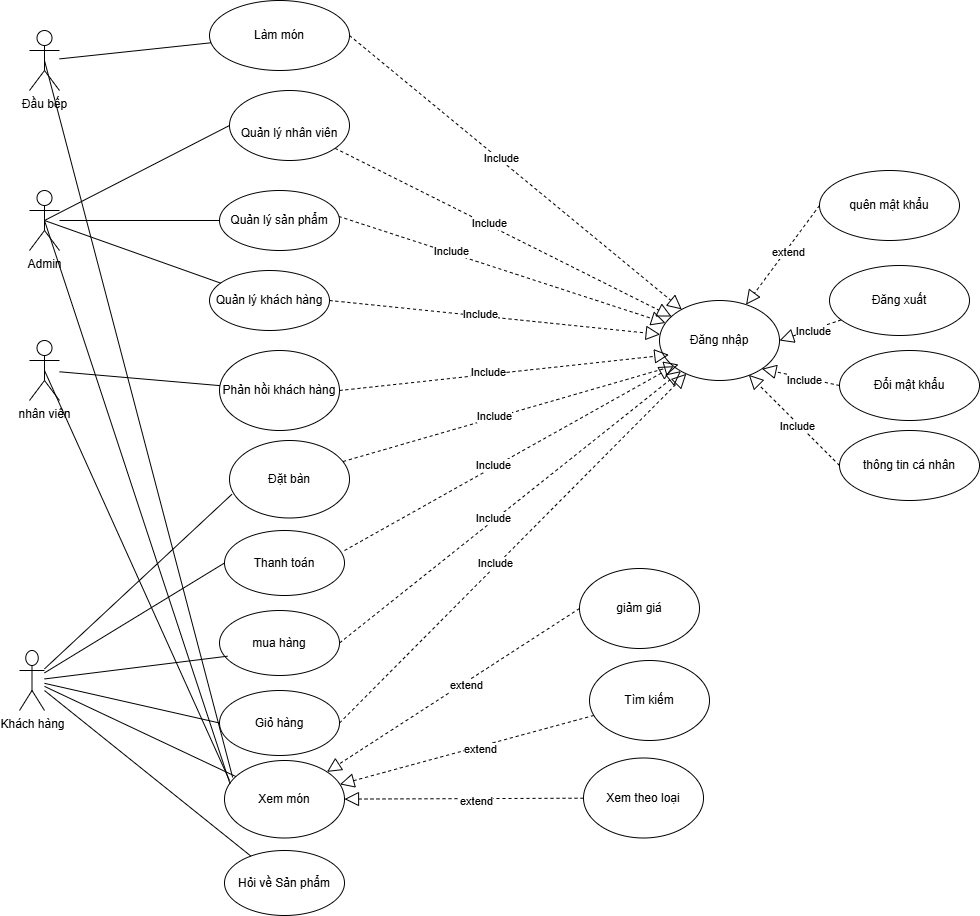

The diagram above was exported from draw.io. Its source (the exported page's mxGraphModel, read from the mxfile embedded in the PNG):
<mxGraphModel dx="2102" dy="-599" grid="1" gridSize="10" guides="1" tooltips="1" connect="1" arrows="1" fold="1" page="1" pageScale="1" pageWidth="827" pageHeight="1169" math="0" shadow="0">
  <root>
    <mxCell id="0" />
    <mxCell id="1" parent="0" />
    <mxCell id="36KQ6cCw5OEt4xGF2lze-1" value="Khách hàng" style="shape=umlActor;verticalLabelPosition=bottom;verticalAlign=top;html=1;outlineConnect=0;" parent="1" vertex="1">
      <mxGeometry x="-150" y="2340" width="25" height="60" as="geometry" />
    </mxCell>
    <mxCell id="36KQ6cCw5OEt4xGF2lze-5" value="Đăng nhập" style="ellipse;whiteSpace=wrap;html=1;" parent="1" vertex="1">
      <mxGeometry x="490" y="1990" width="120" height="80" as="geometry" />
    </mxCell>
    <mxCell id="36KQ6cCw5OEt4xGF2lze-28" value="Xem món" style="ellipse;whiteSpace=wrap;html=1;" parent="1" vertex="1">
      <mxGeometry x="55" y="2450" width="120" height="77.5" as="geometry" />
    </mxCell>
    <mxCell id="36KQ6cCw5OEt4xGF2lze-29" value="Giỏ hàng" style="ellipse;whiteSpace=wrap;html=1;" parent="1" vertex="1">
      <mxGeometry x="50" y="2380" width="120" height="65" as="geometry" />
    </mxCell>
    <mxCell id="36KQ6cCw5OEt4xGF2lze-30" value="Thanh toán" style="ellipse;whiteSpace=wrap;html=1;" parent="1" vertex="1">
      <mxGeometry x="55" y="2220" width="120" height="65" as="geometry" />
    </mxCell>
    <mxCell id="36KQ6cCw5OEt4xGF2lze-34" value="" style="endArrow=none;html=1;rounded=0;" parent="1" source="36KQ6cCw5OEt4xGF2lze-28" target="36KQ6cCw5OEt4xGF2lze-1" edge="1">
      <mxGeometry width="50" height="50" relative="1" as="geometry">
        <mxPoint x="10" y="705" as="sourcePoint" />
        <mxPoint x="60" y="655" as="targetPoint" />
      </mxGeometry>
    </mxCell>
    <mxCell id="36KQ6cCw5OEt4xGF2lze-35" value="" style="endArrow=none;html=1;rounded=0;exitX=0;exitY=0.5;exitDx=0;exitDy=0;" parent="1" source="36KQ6cCw5OEt4xGF2lze-30" target="36KQ6cCw5OEt4xGF2lze-1" edge="1">
      <mxGeometry width="50" height="50" relative="1" as="geometry">
        <mxPoint x="175" y="695" as="sourcePoint" />
        <mxPoint x="225" y="645" as="targetPoint" />
      </mxGeometry>
    </mxCell>
    <mxCell id="36KQ6cCw5OEt4xGF2lze-36" value="" style="endArrow=none;html=1;rounded=0;exitX=0;exitY=0.5;exitDx=0;exitDy=0;" parent="1" source="36KQ6cCw5OEt4xGF2lze-29" target="36KQ6cCw5OEt4xGF2lze-1" edge="1">
      <mxGeometry width="50" height="50" relative="1" as="geometry">
        <mxPoint x="30" y="2340" as="sourcePoint" />
        <mxPoint x="395" y="645" as="targetPoint" />
      </mxGeometry>
    </mxCell>
    <mxCell id="36KQ6cCw5OEt4xGF2lze-43" value="nhân viên" style="shape=umlActor;verticalLabelPosition=bottom;verticalAlign=top;html=1;outlineConnect=0;" parent="1" vertex="1">
      <mxGeometry x="-140" y="2030" width="30" height="60" as="geometry" />
    </mxCell>
    <mxCell id="36KQ6cCw5OEt4xGF2lze-45" value="Phản hồi khách hàng" style="ellipse;whiteSpace=wrap;html=1;" parent="1" vertex="1">
      <mxGeometry x="50" y="2040" width="120" height="80" as="geometry" />
    </mxCell>
    <mxCell id="36KQ6cCw5OEt4xGF2lze-49" value="" style="endArrow=none;html=1;rounded=0;" parent="1" source="36KQ6cCw5OEt4xGF2lze-45" target="36KQ6cCw5OEt4xGF2lze-43" edge="1">
      <mxGeometry width="50" height="50" relative="1" as="geometry">
        <mxPoint x="545" y="195" as="sourcePoint" />
        <mxPoint x="595" y="145" as="targetPoint" />
      </mxGeometry>
    </mxCell>
    <mxCell id="36KQ6cCw5OEt4xGF2lze-52" value="Hỏi về Sản phẩm" style="ellipse;whiteSpace=wrap;html=1;" parent="1" vertex="1">
      <mxGeometry x="55" y="2540" width="120" height="65" as="geometry" />
    </mxCell>
    <mxCell id="36KQ6cCw5OEt4xGF2lze-56" value="" style="endArrow=none;html=1;rounded=0;" parent="1" source="36KQ6cCw5OEt4xGF2lze-52" target="36KQ6cCw5OEt4xGF2lze-1" edge="1">
      <mxGeometry width="50" height="50" relative="1" as="geometry">
        <mxPoint x="294" y="681" as="sourcePoint" />
        <mxPoint x="263" y="585" as="targetPoint" />
      </mxGeometry>
    </mxCell>
    <mxCell id="36KQ6cCw5OEt4xGF2lze-72" value="Admin" style="shape=umlActor;verticalLabelPosition=bottom;verticalAlign=top;html=1;outlineConnect=0;" parent="1" vertex="1">
      <mxGeometry x="-140" y="1880" width="30" height="60" as="geometry" />
    </mxCell>
    <mxCell id="36KQ6cCw5OEt4xGF2lze-73" value="Quản lý khách hàng" style="ellipse;whiteSpace=wrap;html=1;" parent="1" vertex="1">
      <mxGeometry x="40" y="1960" width="120" height="60" as="geometry" />
    </mxCell>
    <mxCell id="36KQ6cCw5OEt4xGF2lze-76" value="" style="endArrow=none;html=1;rounded=0;entryX=0.5;entryY=0.5;entryDx=0;entryDy=0;entryPerimeter=0;" parent="1" source="36KQ6cCw5OEt4xGF2lze-73" target="36KQ6cCw5OEt4xGF2lze-72" edge="1">
      <mxGeometry width="50" height="50" relative="1" as="geometry">
        <mxPoint x="875" y="1215" as="sourcePoint" />
        <mxPoint x="925" y="1165" as="targetPoint" />
      </mxGeometry>
    </mxCell>
    <mxCell id="36KQ6cCw5OEt4xGF2lze-81" value="" style="endArrow=none;html=1;rounded=0;" parent="1" source="36KQ6cCw5OEt4xGF2lze-80" target="36KQ6cCw5OEt4xGF2lze-72" edge="1">
      <mxGeometry width="50" height="50" relative="1" as="geometry">
        <mxPoint x="550" y="1060" as="sourcePoint" />
        <mxPoint x="600" y="1010" as="targetPoint" />
      </mxGeometry>
    </mxCell>
    <mxCell id="36KQ6cCw5OEt4xGF2lze-82" value="Đầu bếp" style="shape=umlActor;verticalLabelPosition=bottom;verticalAlign=top;html=1;outlineConnect=0;" parent="1" vertex="1">
      <mxGeometry x="-140" y="1720" width="30" height="60" as="geometry" />
    </mxCell>
    <mxCell id="36KQ6cCw5OEt4xGF2lze-94" value="" style="endArrow=block;dashed=1;endFill=0;endSize=12;html=1;rounded=0;exitX=1;exitY=0.5;exitDx=0;exitDy=0;" parent="1" source="36KQ6cCw5OEt4xGF2lze-29" target="36KQ6cCw5OEt4xGF2lze-5" edge="1">
      <mxGeometry width="160" relative="1" as="geometry">
        <mxPoint x="250.00371426909894" y="799.997261072858" as="sourcePoint" />
        <mxPoint x="352.21" y="866.96" as="targetPoint" />
      </mxGeometry>
    </mxCell>
    <mxCell id="36KQ6cCw5OEt4xGF2lze-101" value="Include" style="edgeLabel;html=1;align=center;verticalAlign=middle;resizable=0;points=[];" parent="36KQ6cCw5OEt4xGF2lze-94" connectable="0" vertex="1">
      <mxGeometry x="-0.0923" y="2" relative="1" as="geometry">
        <mxPoint as="offset" />
      </mxGeometry>
    </mxCell>
    <mxCell id="36KQ6cCw5OEt4xGF2lze-109" value="" style="endArrow=block;dashed=1;endFill=0;endSize=12;html=1;rounded=0;exitX=1;exitY=0.5;exitDx=0;exitDy=0;" parent="1" source="36KQ6cCw5OEt4xGF2lze-73" target="36KQ6cCw5OEt4xGF2lze-5" edge="1">
      <mxGeometry width="160" relative="1" as="geometry">
        <mxPoint x="590.0000000000001" y="960" as="sourcePoint" />
        <mxPoint x="737.64" y="964.2" as="targetPoint" />
      </mxGeometry>
    </mxCell>
    <mxCell id="36KQ6cCw5OEt4xGF2lze-110" value="Include" style="edgeLabel;html=1;align=center;verticalAlign=middle;resizable=0;points=[];" parent="36KQ6cCw5OEt4xGF2lze-109" connectable="0" vertex="1">
      <mxGeometry x="-0.0923" y="2" relative="1" as="geometry">
        <mxPoint as="offset" />
      </mxGeometry>
    </mxCell>
    <mxCell id="36KQ6cCw5OEt4xGF2lze-111" value="" style="endArrow=block;dashed=1;endFill=0;endSize=12;html=1;rounded=0;" parent="1" source="36KQ6cCw5OEt4xGF2lze-74" target="36KQ6cCw5OEt4xGF2lze-5" edge="1">
      <mxGeometry width="160" relative="1" as="geometry">
        <mxPoint x="610" y="990" as="sourcePoint" />
        <mxPoint x="592" y="2058" as="targetPoint" />
      </mxGeometry>
    </mxCell>
    <mxCell id="36KQ6cCw5OEt4xGF2lze-112" value="Include" style="edgeLabel;html=1;align=center;verticalAlign=middle;resizable=0;points=[];" parent="36KQ6cCw5OEt4xGF2lze-111" connectable="0" vertex="1">
      <mxGeometry x="-0.0923" y="2" relative="1" as="geometry">
        <mxPoint as="offset" />
      </mxGeometry>
    </mxCell>
    <mxCell id="36KQ6cCw5OEt4xGF2lze-113" value="" style="endArrow=block;dashed=1;endFill=0;endSize=12;html=1;rounded=0;exitX=0.423;exitY=0.06;exitDx=0;exitDy=0;exitPerimeter=0;" parent="1" source="36KQ6cCw5OEt4xGF2lze-80" target="36KQ6cCw5OEt4xGF2lze-5" edge="1">
      <mxGeometry width="160" relative="1" as="geometry">
        <mxPoint x="530" y="960" as="sourcePoint" />
        <mxPoint x="690" y="1053" as="targetPoint" />
      </mxGeometry>
    </mxCell>
    <mxCell id="36KQ6cCw5OEt4xGF2lze-114" value="Include" style="edgeLabel;html=1;align=center;verticalAlign=middle;resizable=0;points=[];" parent="36KQ6cCw5OEt4xGF2lze-113" connectable="0" vertex="1">
      <mxGeometry x="-0.0923" y="2" relative="1" as="geometry">
        <mxPoint as="offset" />
      </mxGeometry>
    </mxCell>
    <mxCell id="36KQ6cCw5OEt4xGF2lze-115" value="" style="endArrow=block;dashed=1;endFill=0;endSize=12;html=1;rounded=0;exitX=1;exitY=0.308;exitDx=0;exitDy=0;exitPerimeter=0;" parent="1" source="36KQ6cCw5OEt4xGF2lze-30" target="36KQ6cCw5OEt4xGF2lze-5" edge="1">
      <mxGeometry width="160" relative="1" as="geometry">
        <mxPoint x="110" y="800" as="sourcePoint" />
        <mxPoint x="270" y="893" as="targetPoint" />
      </mxGeometry>
    </mxCell>
    <mxCell id="36KQ6cCw5OEt4xGF2lze-116" value="Include" style="edgeLabel;html=1;align=center;verticalAlign=middle;resizable=0;points=[];" parent="36KQ6cCw5OEt4xGF2lze-115" connectable="0" vertex="1">
      <mxGeometry x="-0.0923" y="2" relative="1" as="geometry">
        <mxPoint as="offset" />
      </mxGeometry>
    </mxCell>
    <mxCell id="36KQ6cCw5OEt4xGF2lze-155" value="Làm món" style="ellipse;whiteSpace=wrap;html=1;" parent="1" vertex="1">
      <mxGeometry x="40" y="1690" width="140" height="70" as="geometry" />
    </mxCell>
    <mxCell id="36KQ6cCw5OEt4xGF2lze-158" value="" style="endArrow=none;html=1;rounded=0;" parent="1" source="36KQ6cCw5OEt4xGF2lze-82" target="36KQ6cCw5OEt4xGF2lze-155" edge="1">
      <mxGeometry width="50" height="50" relative="1" as="geometry">
        <mxPoint x="50" y="1064" as="sourcePoint" />
        <mxPoint x="-81" y="1150" as="targetPoint" />
      </mxGeometry>
    </mxCell>
    <mxCell id="36KQ6cCw5OEt4xGF2lze-160" value="" style="endArrow=block;dashed=1;endFill=0;endSize=12;html=1;rounded=0;exitX=1;exitY=0.5;exitDx=0;exitDy=0;" parent="1" source="36KQ6cCw5OEt4xGF2lze-155" target="36KQ6cCw5OEt4xGF2lze-5" edge="1">
      <mxGeometry width="160" relative="1" as="geometry">
        <mxPoint x="142" y="773" as="sourcePoint" />
        <mxPoint x="421" y="907" as="targetPoint" />
      </mxGeometry>
    </mxCell>
    <mxCell id="36KQ6cCw5OEt4xGF2lze-161" value="Include" style="edgeLabel;html=1;align=center;verticalAlign=middle;resizable=0;points=[];" parent="36KQ6cCw5OEt4xGF2lze-160" connectable="0" vertex="1">
      <mxGeometry x="-0.0923" y="2" relative="1" as="geometry">
        <mxPoint as="offset" />
      </mxGeometry>
    </mxCell>
    <mxCell id="36KQ6cCw5OEt4xGF2lze-162" style="edgeStyle=orthogonalEdgeStyle;rounded=0;orthogonalLoop=1;jettySize=auto;html=1;exitX=0.5;exitY=1;exitDx=0;exitDy=0;" parent="1" source="36KQ6cCw5OEt4xGF2lze-29" target="36KQ6cCw5OEt4xGF2lze-29" edge="1">
      <mxGeometry relative="1" as="geometry" />
    </mxCell>
    <mxCell id="36KQ6cCw5OEt4xGF2lze-165" value="mua hàng" style="ellipse;whiteSpace=wrap;html=1;" parent="1" vertex="1">
      <mxGeometry x="50" y="2300" width="120" height="65" as="geometry" />
    </mxCell>
    <mxCell id="36KQ6cCw5OEt4xGF2lze-167" value="" style="endArrow=block;dashed=1;endFill=0;endSize=12;html=1;rounded=0;exitX=1;exitY=0.5;exitDx=0;exitDy=0;" parent="1" source="36KQ6cCw5OEt4xGF2lze-165" target="36KQ6cCw5OEt4xGF2lze-5" edge="1">
      <mxGeometry width="160" relative="1" as="geometry">
        <mxPoint x="90.00275813355451" y="860.0029039878387" as="sourcePoint" />
        <mxPoint x="365.39" y="948.93" as="targetPoint" />
      </mxGeometry>
    </mxCell>
    <mxCell id="36KQ6cCw5OEt4xGF2lze-168" value="Include" style="edgeLabel;html=1;align=center;verticalAlign=middle;resizable=0;points=[];" parent="36KQ6cCw5OEt4xGF2lze-167" connectable="0" vertex="1">
      <mxGeometry x="-0.0923" y="2" relative="1" as="geometry">
        <mxPoint as="offset" />
      </mxGeometry>
    </mxCell>
    <mxCell id="36KQ6cCw5OEt4xGF2lze-169" value="Tìm kiếm" style="ellipse;whiteSpace=wrap;html=1;" parent="1" vertex="1">
      <mxGeometry x="420" y="2350" width="120" height="80" as="geometry" />
    </mxCell>
    <mxCell id="36KQ6cCw5OEt4xGF2lze-170" value="Xem theo loại" style="ellipse;whiteSpace=wrap;html=1;" parent="1" vertex="1">
      <mxGeometry x="414" y="2447.5" width="120" height="80" as="geometry" />
    </mxCell>
    <mxCell id="36KQ6cCw5OEt4xGF2lze-171" value="giảm giá" style="ellipse;whiteSpace=wrap;html=1;" parent="1" vertex="1">
      <mxGeometry x="410" y="2258" width="120" height="80" as="geometry" />
    </mxCell>
    <mxCell id="36KQ6cCw5OEt4xGF2lze-172" value="" style="endArrow=block;dashed=1;endFill=0;endSize=12;html=1;rounded=0;" parent="1" source="36KQ6cCw5OEt4xGF2lze-170" target="36KQ6cCw5OEt4xGF2lze-28" edge="1">
      <mxGeometry width="160" relative="1" as="geometry">
        <mxPoint x="1107" y="452.5" as="sourcePoint" />
        <mxPoint x="1075" y="692.5" as="targetPoint" />
      </mxGeometry>
    </mxCell>
    <mxCell id="36KQ6cCw5OEt4xGF2lze-173" value="extend" style="edgeLabel;html=1;align=center;verticalAlign=middle;resizable=0;points=[];" parent="36KQ6cCw5OEt4xGF2lze-172" connectable="0" vertex="1">
      <mxGeometry x="-0.0923" y="2" relative="1" as="geometry">
        <mxPoint as="offset" />
      </mxGeometry>
    </mxCell>
    <mxCell id="36KQ6cCw5OEt4xGF2lze-181" value="" style="endArrow=block;dashed=1;endFill=0;endSize=12;html=1;rounded=0;exitX=0;exitY=0.5;exitDx=0;exitDy=0;" parent="1" source="36KQ6cCw5OEt4xGF2lze-171" target="36KQ6cCw5OEt4xGF2lze-28" edge="1">
      <mxGeometry width="160" relative="1" as="geometry">
        <mxPoint x="951" y="420" as="sourcePoint" />
        <mxPoint x="970" y="550" as="targetPoint" />
      </mxGeometry>
    </mxCell>
    <mxCell id="36KQ6cCw5OEt4xGF2lze-182" value="extend" style="edgeLabel;html=1;align=center;verticalAlign=middle;resizable=0;points=[];" parent="36KQ6cCw5OEt4xGF2lze-181" connectable="0" vertex="1">
      <mxGeometry x="-0.0923" y="2" relative="1" as="geometry">
        <mxPoint as="offset" />
      </mxGeometry>
    </mxCell>
    <mxCell id="36KQ6cCw5OEt4xGF2lze-183" value="" style="endArrow=block;dashed=1;endFill=0;endSize=12;html=1;rounded=0;" parent="1" source="36KQ6cCw5OEt4xGF2lze-169" target="36KQ6cCw5OEt4xGF2lze-28" edge="1">
      <mxGeometry width="160" relative="1" as="geometry">
        <mxPoint x="615.0000000000105" y="2760" as="sourcePoint" />
        <mxPoint x="325" y="2775" as="targetPoint" />
      </mxGeometry>
    </mxCell>
    <mxCell id="36KQ6cCw5OEt4xGF2lze-184" value="extend" style="edgeLabel;html=1;align=center;verticalAlign=middle;resizable=0;points=[];" parent="36KQ6cCw5OEt4xGF2lze-183" connectable="0" vertex="1">
      <mxGeometry x="-0.0923" y="2" relative="1" as="geometry">
        <mxPoint as="offset" />
      </mxGeometry>
    </mxCell>
    <mxCell id="36KQ6cCw5OEt4xGF2lze-197" value="quên mật khẩu" style="ellipse;whiteSpace=wrap;html=1;" parent="1" vertex="1">
      <mxGeometry x="650" y="1860" width="140" height="70" as="geometry" />
    </mxCell>
    <mxCell id="36KQ6cCw5OEt4xGF2lze-203" value="" style="endArrow=block;dashed=1;endFill=0;endSize=12;html=1;rounded=0;exitX=0;exitY=0.5;exitDx=0;exitDy=0;" parent="1" source="36KQ6cCw5OEt4xGF2lze-197" target="36KQ6cCw5OEt4xGF2lze-5" edge="1">
      <mxGeometry width="160" relative="1" as="geometry">
        <mxPoint x="130" y="895" as="sourcePoint" />
        <mxPoint x="197" y="1850" as="targetPoint" />
      </mxGeometry>
    </mxCell>
    <mxCell id="36KQ6cCw5OEt4xGF2lze-204" value="extend" style="edgeLabel;html=1;align=center;verticalAlign=middle;resizable=0;points=[];" parent="36KQ6cCw5OEt4xGF2lze-203" connectable="0" vertex="1">
      <mxGeometry x="-0.0923" y="2" relative="1" as="geometry">
        <mxPoint as="offset" />
      </mxGeometry>
    </mxCell>
    <mxCell id="36KQ6cCw5OEt4xGF2lze-80" value="Quản lý sản phẩm" style="ellipse;whiteSpace=wrap;html=1;" parent="1" vertex="1">
      <mxGeometry x="50" y="1880" width="120" height="60" as="geometry" />
    </mxCell>
    <mxCell id="36KQ6cCw5OEt4xGF2lze-205" value="" style="endArrow=none;html=1;rounded=0;exitX=0.5;exitY=0.5;exitDx=0;exitDy=0;exitPerimeter=0;entryX=0;entryY=0.5;entryDx=0;entryDy=0;" parent="1" source="36KQ6cCw5OEt4xGF2lze-72" target="36KQ6cCw5OEt4xGF2lze-74" edge="1">
      <mxGeometry width="50" height="50" relative="1" as="geometry">
        <mxPoint x="-30" y="1830" as="sourcePoint" />
        <mxPoint x="200" y="1930" as="targetPoint" />
        <Array as="points" />
      </mxGeometry>
    </mxCell>
    <mxCell id="36KQ6cCw5OEt4xGF2lze-74" value="&lt;br&gt;&lt;div&gt;Quản lý nhân viên&lt;/div&gt;" style="ellipse;whiteSpace=wrap;html=1;" parent="1" vertex="1">
      <mxGeometry x="60" y="1780" width="120" height="70" as="geometry" />
    </mxCell>
    <mxCell id="36KQ6cCw5OEt4xGF2lze-230" value="Đổi mật khẩu" style="ellipse;whiteSpace=wrap;html=1;" parent="1" vertex="1">
      <mxGeometry x="670" y="2040" width="140" height="70" as="geometry" />
    </mxCell>
    <mxCell id="36KQ6cCw5OEt4xGF2lze-231" value="Đăng xuất" style="ellipse;whiteSpace=wrap;html=1;" parent="1" vertex="1">
      <mxGeometry x="660" y="1955" width="140" height="70" as="geometry" />
    </mxCell>
    <mxCell id="36KQ6cCw5OEt4xGF2lze-232" value="thông tin cá nhân" style="ellipse;whiteSpace=wrap;html=1;" parent="1" vertex="1">
      <mxGeometry x="670" y="2120" width="140" height="70" as="geometry" />
    </mxCell>
    <mxCell id="36KQ6cCw5OEt4xGF2lze-233" value="" style="endArrow=block;dashed=1;endFill=0;endSize=12;html=1;rounded=0;entryX=1;entryY=0.5;entryDx=0;entryDy=0;" parent="1" source="36KQ6cCw5OEt4xGF2lze-231" target="36KQ6cCw5OEt4xGF2lze-5" edge="1">
      <mxGeometry width="160" relative="1" as="geometry">
        <mxPoint x="620" y="2075" as="sourcePoint" />
        <mxPoint x="692" y="1960" as="targetPoint" />
      </mxGeometry>
    </mxCell>
    <mxCell id="36KQ6cCw5OEt4xGF2lze-234" value="Include" style="edgeLabel;html=1;align=center;verticalAlign=middle;resizable=0;points=[];" parent="36KQ6cCw5OEt4xGF2lze-233" connectable="0" vertex="1">
      <mxGeometry x="-0.0923" y="2" relative="1" as="geometry">
        <mxPoint as="offset" />
      </mxGeometry>
    </mxCell>
    <mxCell id="36KQ6cCw5OEt4xGF2lze-237" value="" style="endArrow=block;dashed=1;endFill=0;endSize=12;html=1;rounded=0;exitX=0;exitY=0.5;exitDx=0;exitDy=0;entryX=1;entryY=1;entryDx=0;entryDy=0;" parent="1" source="36KQ6cCw5OEt4xGF2lze-230" target="36KQ6cCw5OEt4xGF2lze-5" edge="1">
      <mxGeometry width="160" relative="1" as="geometry">
        <mxPoint x="620" y="2040" as="sourcePoint" />
        <mxPoint x="730" y="2015" as="targetPoint" />
      </mxGeometry>
    </mxCell>
    <mxCell id="36KQ6cCw5OEt4xGF2lze-238" value="Include" style="edgeLabel;html=1;align=center;verticalAlign=middle;resizable=0;points=[];" parent="36KQ6cCw5OEt4xGF2lze-237" connectable="0" vertex="1">
      <mxGeometry x="-0.0923" y="2" relative="1" as="geometry">
        <mxPoint as="offset" />
      </mxGeometry>
    </mxCell>
    <mxCell id="36KQ6cCw5OEt4xGF2lze-239" value="" style="endArrow=block;dashed=1;endFill=0;endSize=12;html=1;rounded=0;entryX=0.744;entryY=0.929;entryDx=0;entryDy=0;entryPerimeter=0;exitX=0;exitY=0.5;exitDx=0;exitDy=0;" parent="1" source="36KQ6cCw5OEt4xGF2lze-232" target="36KQ6cCw5OEt4xGF2lze-5" edge="1">
      <mxGeometry width="160" relative="1" as="geometry">
        <mxPoint x="660" y="2155" as="sourcePoint" />
        <mxPoint x="770" y="2130" as="targetPoint" />
      </mxGeometry>
    </mxCell>
    <mxCell id="36KQ6cCw5OEt4xGF2lze-240" value="Include" style="edgeLabel;html=1;align=center;verticalAlign=middle;resizable=0;points=[];" parent="36KQ6cCw5OEt4xGF2lze-239" connectable="0" vertex="1">
      <mxGeometry x="-0.0923" y="2" relative="1" as="geometry">
        <mxPoint as="offset" />
      </mxGeometry>
    </mxCell>
    <mxCell id="36KQ6cCw5OEt4xGF2lze-245" value="" style="endArrow=block;dashed=1;endFill=0;endSize=12;html=1;rounded=0;exitX=1;exitY=0.5;exitDx=0;exitDy=0;entryX=0.078;entryY=0.679;entryDx=0;entryDy=0;entryPerimeter=0;" parent="1" source="36KQ6cCw5OEt4xGF2lze-45" target="36KQ6cCw5OEt4xGF2lze-5" edge="1">
      <mxGeometry width="160" relative="1" as="geometry">
        <mxPoint x="150" y="2043" as="sourcePoint" />
        <mxPoint x="481" y="2077" as="targetPoint" />
      </mxGeometry>
    </mxCell>
    <mxCell id="36KQ6cCw5OEt4xGF2lze-246" value="Include" style="edgeLabel;html=1;align=center;verticalAlign=middle;resizable=0;points=[];" parent="36KQ6cCw5OEt4xGF2lze-245" connectable="0" vertex="1">
      <mxGeometry x="-0.0923" y="2" relative="1" as="geometry">
        <mxPoint as="offset" />
      </mxGeometry>
    </mxCell>
    <mxCell id="36KQ6cCw5OEt4xGF2lze-247" value="" style="endArrow=none;html=1;rounded=0;exitX=0.067;exitY=0.703;exitDx=0;exitDy=0;exitPerimeter=0;" parent="1" source="36KQ6cCw5OEt4xGF2lze-165" target="36KQ6cCw5OEt4xGF2lze-1" edge="1">
      <mxGeometry width="50" height="50" relative="1" as="geometry">
        <mxPoint x="-20" y="2450" as="sourcePoint" />
        <mxPoint x="-200" y="2559" as="targetPoint" />
      </mxGeometry>
    </mxCell>
    <mxCell id="36KQ6cCw5OEt4xGF2lze-248" value="" style="endArrow=none;html=1;rounded=0;entryX=0.5;entryY=0.5;entryDx=0;entryDy=0;entryPerimeter=0;exitX=0.047;exitY=0.305;exitDx=0;exitDy=0;exitPerimeter=0;" parent="1" source="36KQ6cCw5OEt4xGF2lze-28" target="36KQ6cCw5OEt4xGF2lze-72" edge="1">
      <mxGeometry width="50" height="50" relative="1" as="geometry">
        <mxPoint x="55" y="1997" as="sourcePoint" />
        <mxPoint x="-105" y="1983" as="targetPoint" />
      </mxGeometry>
    </mxCell>
    <mxCell id="36KQ6cCw5OEt4xGF2lze-249" value="" style="endArrow=none;html=1;rounded=0;entryX=0.5;entryY=0.5;entryDx=0;entryDy=0;entryPerimeter=0;" parent="1" target="36KQ6cCw5OEt4xGF2lze-43" edge="1">
      <mxGeometry width="50" height="50" relative="1" as="geometry">
        <mxPoint x="60" y="2470" as="sourcePoint" />
        <mxPoint x="-90" y="2081" as="targetPoint" />
      </mxGeometry>
    </mxCell>
    <mxCell id="36KQ6cCw5OEt4xGF2lze-250" value="" style="endArrow=none;html=1;rounded=0;entryX=0.5;entryY=0.5;entryDx=0;entryDy=0;entryPerimeter=0;exitX=0.068;exitY=0.219;exitDx=0;exitDy=0;exitPerimeter=0;" parent="1" source="36KQ6cCw5OEt4xGF2lze-28" target="36KQ6cCw5OEt4xGF2lze-82" edge="1">
      <mxGeometry width="50" height="50" relative="1" as="geometry">
        <mxPoint x="80" y="2105" as="sourcePoint" />
        <mxPoint x="-80" y="2091" as="targetPoint" />
      </mxGeometry>
    </mxCell>
    <mxCell id="IySsbajAe2kPdUtky5P2-11" value="Đặt bàn" style="ellipse;whiteSpace=wrap;html=1;" vertex="1" parent="1">
      <mxGeometry x="60" y="2130" width="120" height="77.5" as="geometry" />
    </mxCell>
    <mxCell id="IySsbajAe2kPdUtky5P2-12" value="" style="endArrow=none;html=1;rounded=0;exitX=0.02;exitY=0.694;exitDx=0;exitDy=0;exitPerimeter=0;" edge="1" parent="1" source="IySsbajAe2kPdUtky5P2-11" target="36KQ6cCw5OEt4xGF2lze-1">
      <mxGeometry width="50" height="50" relative="1" as="geometry">
        <mxPoint x="40" y="2532.5" as="sourcePoint" />
        <mxPoint x="-151" y="2442.5" as="targetPoint" />
      </mxGeometry>
    </mxCell>
    <mxCell id="IySsbajAe2kPdUtky5P2-13" value="" style="endArrow=block;dashed=1;endFill=0;endSize=12;html=1;rounded=0;exitX=0.947;exitY=0.271;exitDx=0;exitDy=0;entryX=0.078;entryY=0.679;entryDx=0;entryDy=0;entryPerimeter=0;exitPerimeter=0;" edge="1" parent="1" source="IySsbajAe2kPdUtky5P2-11">
      <mxGeometry width="160" relative="1" as="geometry">
        <mxPoint x="180" y="2090" as="sourcePoint" />
        <mxPoint x="509" y="2054" as="targetPoint" />
      </mxGeometry>
    </mxCell>
    <mxCell id="IySsbajAe2kPdUtky5P2-14" value="Include" style="edgeLabel;html=1;align=center;verticalAlign=middle;resizable=0;points=[];" connectable="0" vertex="1" parent="IySsbajAe2kPdUtky5P2-13">
      <mxGeometry x="-0.0923" y="2" relative="1" as="geometry">
        <mxPoint as="offset" />
      </mxGeometry>
    </mxCell>
  </root>
</mxGraphModel>